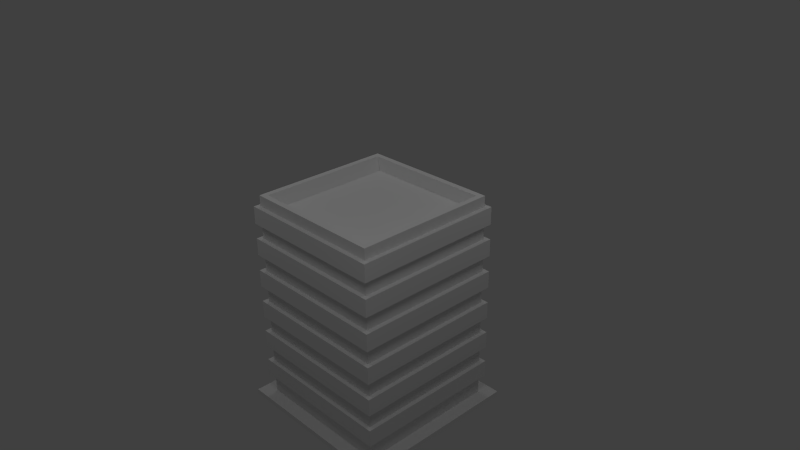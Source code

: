# Source: pala008.blend  (saved by Blender 2.63.0; exported with 4.5.12 LTS)
import bpy
from mathutils import Matrix  # noqa: F401  (used for matrix-valued properties, if any)

bpy.ops.wm.read_factory_settings(use_empty=True)
scene = bpy.context.scene
scene.name = 'Scene'

# ---- collections
col_collection_1 = bpy.data.collections.new('Collection 1'); scene.collection.children.link(col_collection_1)

# ---- materials (node trees are filled in below, after node groups)
mat_material = bpy.data.materials.new('Material')
mat_material.alpha_threshold = 0.0
mat_material.use_transparent_shadow = False
mat_material.roughness = 0.5
mat_material.line_color = (0.0, 0.0, 0.0, 1.0)

# ---- material node trees

# ---- world
world_world = bpy.data.worlds.new('World'); scene.world = world_world
world_world.color = (0.05088, 0.05088, 0.05088)
world_world.use_sun_shadow = False
world_world.sun_shadow_jitter_overblur = 0.0
world_world.cycles.sampling_method = 'MANUAL'
world_world.cycles.sample_map_resolution = 256

# ---- cameras
cam_camera = bpy.data.cameras.new('Camera')
cam_camera.clip_end = 100.0
cam_camera.lens = 35.0
cam_camera.sensor_width = 32.0
cam_camera.sensor_height = 18.0
cam_camera.ortho_scale = 7.314
cam_camera.dof.focus_distance = 0.0
cam_camera.dof.aperture_fstop = 128.0

# ---- lights
light_lamp_003 = bpy.data.lights.new('Lamp.003', 'POINT')
light_lamp_003.transmission_factor = 0.0
light_lamp_003.cutoff_distance = 30.0
light_lamp_003.energy = 100.0
light_lamp_003.shadow_buffer_clip_start = 1.001
light_lamp_003.shadow_soft_size = 1.0
light_lamp_003.shadow_maximum_resolution = 0.006
light_lamp_003.use_absolute_resolution = True
light_lamp_003.cycles.use_multiple_importance_sampling = False
light_lamp_002 = bpy.data.lights.new('Lamp.002', 'POINT')
light_lamp_002.transmission_factor = 0.0
light_lamp_002.cutoff_distance = 30.0
light_lamp_002.energy = 100.0
light_lamp_002.shadow_buffer_clip_start = 1.001
light_lamp_002.shadow_soft_size = 1.0
light_lamp_002.shadow_maximum_resolution = 0.006
light_lamp_002.use_absolute_resolution = True
light_lamp_002.cycles.use_multiple_importance_sampling = False
light_lamp_001 = bpy.data.lights.new('Lamp.001', 'POINT')
light_lamp_001.transmission_factor = 0.0
light_lamp_001.cutoff_distance = 30.0
light_lamp_001.energy = 100.0
light_lamp_001.shadow_buffer_clip_start = 1.001
light_lamp_001.shadow_soft_size = 1.0
light_lamp_001.shadow_maximum_resolution = 0.006
light_lamp_001.use_absolute_resolution = True
light_lamp_001.cycles.use_multiple_importance_sampling = False
light_lamp = bpy.data.lights.new('Lamp', 'POINT')
light_lamp.transmission_factor = 0.0
light_lamp.cutoff_distance = 30.0
light_lamp.energy = 100.0
light_lamp.shadow_buffer_clip_start = 1.001
light_lamp.shadow_soft_size = 1.0
light_lamp.shadow_maximum_resolution = 0.006
light_lamp.use_absolute_resolution = True
light_lamp.cycles.use_multiple_importance_sampling = False

# ---- meshes
me_cube_007 = bpy.data.meshes.new('Cube.007')
me_cube_007.from_pydata([(-0.9937, -0.9937, 1.786), (-0.9937, 0.9937, 1.786), (0.9937, 0.9937, 1.786), (0.9937, -0.9937, 1.786), (-0.9937, -0.9937, 4.814), (-0.9937, 0.9937, 4.814), (0.9937, 0.9937, 4.814), (0.9937, -0.9937, 4.814), (-0.9185, -0.9185, 4.814), (-0.9185, 0.9185, 4.814), (0.9185, 0.9185, 4.814), (0.9185, -0.9185, 4.814), (-0.7844, -0.8429, 4.665), (-0.7844, 0.8429, 4.665), (0.7844, 0.8429, 4.665), (0.7844, -0.8429, 4.665), (-1.182, -1.182, 1.757), (-1.182, 1.182, 1.757), (1.182, 1.182, 1.757), (1.182, -1.182, 1.757), (-1.182, -1.182, 1.826), (-1.182, 1.182, 1.826), (1.182, 1.182, 1.826), (1.182, -1.182, 1.826), (-1.054, -1.054, 2.096), (-1.054, 1.054, 2.096), (1.054, 1.054, 2.096), (1.054, -1.054, 2.096), (-1.054, -1.054, 2.338), (-1.054, 1.054, 2.338), (1.054, 1.054, 2.338), (1.054, -1.054, 2.338), (-1.054, -1.054, 2.563), (-1.054, 1.054, 2.563), (1.054, 1.054, 2.563), (1.054, -1.054, 2.563), (-1.054, -1.054, 2.805), (-1.054, 1.054, 2.805), (1.054, 1.054, 2.805), (1.054, -1.054, 2.805), (-1.054, -1.054, 3.03), (-1.054, 1.054, 3.03), (1.054, 1.054, 3.03), (1.054, -1.054, 3.03), (-1.054, -1.054, 3.272), (-1.054, 1.054, 3.272), (1.054, 1.054, 3.272), (1.054, -1.054, 3.272), (-1.054, -1.054, 3.497), (-1.054, 1.054, 3.497), (1.054, 1.054, 3.497), (1.054, -1.054, 3.497), (-1.054, -1.054, 3.74), (-1.054, 1.054, 3.74), (1.054, 1.054, 3.74), (1.054, -1.054, 3.74), (-1.054, -1.054, 3.964), (-1.054, 1.054, 3.964), (1.054, 1.054, 3.964), (1.054, -1.054, 3.964), (-1.054, -1.054, 4.207), (-1.054, 1.054, 4.207), (1.054, 1.054, 4.207), (1.054, -1.054, 4.207), (-1.054, -1.054, 4.417), (-1.054, 1.054, 4.417), (1.054, 1.054, 4.417), (1.054, -1.054, 4.417), (-1.054, -1.054, 4.66), (-1.054, 1.054, 4.66), (1.054, 1.054, 4.66), (1.054, -1.054, 4.66)], [], [(4, 5, 1, 0), (5, 6, 2, 1), (6, 7, 3, 2), (7, 4, 0, 3), (0, 1, 2, 3), (11, 8, 4, 7), (15, 12, 8, 11), (9, 10, 6, 5), (8, 9, 5, 4), (10, 11, 7, 6), (15, 14, 13, 12), (14, 15, 11, 10), (12, 13, 9, 8), (13, 14, 10, 9), (20, 21, 17, 16), (21, 22, 18, 17), (22, 23, 19, 18), (23, 20, 16, 19), (16, 17, 18, 19), (23, 22, 21, 20), (28, 29, 25, 24), (29, 30, 26, 25), (30, 31, 27, 26), (31, 28, 24, 27), (24, 25, 26, 27), (31, 30, 29, 28), (36, 37, 33, 32), (37, 38, 34, 33), (38, 39, 35, 34), (39, 36, 32, 35), (32, 33, 34, 35), (39, 38, 37, 36), (44, 45, 41, 40), (45, 46, 42, 41), (46, 47, 43, 42), (47, 44, 40, 43), (40, 41, 42, 43), (47, 46, 45, 44), (52, 53, 49, 48), (53, 54, 50, 49), (54, 55, 51, 50), (55, 52, 48, 51), (48, 49, 50, 51), (55, 54, 53, 52), (60, 61, 57, 56), (61, 62, 58, 57), (62, 63, 59, 58), (63, 60, 56, 59), (56, 57, 58, 59), (63, 62, 61, 60), (68, 69, 65, 64), (69, 70, 66, 65), (70, 71, 67, 66), (71, 68, 64, 67), (64, 65, 66, 67), (71, 70, 69, 68)])
_uv = me_cube_007.uv_layers.new(name='UVMap')
_uv.uv.foreach_set('vector', [0.2926, 0.6414, 0.5713, 0.6414, 0.5713, -0.005405, 0.2926, -0.005405, 0.5715, 0.6417, 0.2918, 0.6417, 0.2918, -0.005126, 0.5715, -0.005126, 0.5713, 0.6414, 0.2926, 0.6414, 0.2926, -0.005405, 0.5713, -0.005405, 0.2918, 0.6417, 0.5715, 0.6417, 0.5715, -0.005126, 0.2918, -0.005126, 0.0, 0.0, 0.0, 0.0, 0.0, 0.0, 0.0, 0.0, 0.02892, 0.5744, 0.2679, 0.5744, 0.2777, 0.5842, 0.01914, 0.5842, 0.2447, 0.6131, 0.054, 0.6131, 0.0377, 0.6333, 0.2609, 0.6333, 0.03157, 0.5763, 0.2705, 0.5763, 0.2803, 0.5861, 0.02179, 0.5861, 0.03024, 0.5757, 0.2692, 0.5757, 0.279, 0.5855, 0.02046, 0.5855, 0.02634, 0.577, 0.2653, 0.577, 0.2751, 0.5867, 0.01656, 0.5867, 0.7173, 0.7125, 0.9784, 0.7125, 0.9784, 0.9693, 0.7173, 0.9693, 0.2518, 0.6432, 0.04689, 0.6432, 0.0377, 0.6675, 0.2609, 0.6675, 0.04689, 0.6432, 0.2518, 0.6432, 0.2609, 0.6675, 0.0377, 0.6675, 0.054, 0.6131, 0.2447, 0.6131, 0.2609, 0.6333, 0.0377, 0.6333, 0.7274, 0.6529, 0.9659, 0.6529, 0.9659, 0.6839, 0.7274, 0.6839, 0.7274, 0.6529, 0.9659, 0.6529, 0.9659, 0.6839, 0.7274, 0.6839, 0.9659, 0.6839, 0.7274, 0.6839, 0.7274, 0.6529, 0.9659, 0.6529, 0.9659, 0.6839, 0.7274, 0.6839, 0.7274, 0.6529, 0.9659, 0.6529, 0.7181, 0.7132, 0.9752, 0.7132, 0.9752, 0.9704, 0.7181, 0.9704, 0.7181, 0.7132, 0.9752, 0.7132, 0.9752, 0.9704, 0.7181, 0.9704, 0.02528, 0.9669, 0.0245, 0.7145, 0.05353, 0.7144, 0.05431, 0.9668, 0.02537, 0.9669, 0.02459, 0.7145, 0.05362, 0.7144, 0.0544, 0.9668, 0.02529, 0.9669, 0.02452, 0.7145, 0.05355, 0.7144, 0.05432, 0.9668, 0.02518, 0.9669, 0.02441, 0.7145, 0.05344, 0.7144, 0.05421, 0.9668, 0.3565, 0.9754, 0.6787, 0.9754, 0.6787, 0.6927, 0.3565, 0.6927, 0.3565, 0.6927, 0.6787, 0.6927, 0.6787, 0.9754, 0.3565, 0.9754, 0.02528, 0.9669, 0.0245, 0.7145, 0.05353, 0.7144, 0.05431, 0.9668, 0.02537, 0.9669, 0.02459, 0.7145, 0.05362, 0.7144, 0.0544, 0.9668, 0.02529, 0.9669, 0.02452, 0.7145, 0.05355, 0.7144, 0.05432, 0.9668, 0.02518, 0.9669, 0.02441, 0.7145, 0.05344, 0.7144, 0.05421, 0.9668, 0.3565, 0.9754, 0.6787, 0.9754, 0.6787, 0.6927, 0.3565, 0.6927, 0.3565, 0.6927, 0.6787, 0.6927, 0.6787, 0.9754, 0.3565, 0.9754, 0.02528, 0.9669, 0.0245, 0.7145, 0.05353, 0.7144, 0.05431, 0.9668, 0.02537, 0.9669, 0.02459, 0.7145, 0.05362, 0.7144, 0.0544, 0.9668, 0.02529, 0.9669, 0.02452, 0.7145, 0.05355, 0.7144, 0.05432, 0.9668, 0.02518, 0.9669, 0.02441, 0.7145, 0.05344, 0.7144, 0.05421, 0.9668, 0.3565, 0.9754, 0.6787, 0.9754, 0.6787, 0.6927, 0.3565, 0.6927, 0.3565, 0.6927, 0.6787, 0.6927, 0.6787, 0.9754, 0.3565, 0.9754, 0.02528, 0.9669, 0.0245, 0.7145, 0.05353, 0.7144, 0.05431, 0.9668, 0.02537, 0.9669, 0.02459, 0.7145, 0.05362, 0.7144, 0.0544, 0.9668, 0.02529, 0.9669, 0.02452, 0.7145, 0.05355, 0.7144, 0.05432, 0.9668, 0.02518, 0.9669, 0.02441, 0.7145, 0.05344, 0.7144, 0.05421, 0.9668, 0.3565, 0.9754, 0.6787, 0.9754, 0.6787, 0.6927, 0.3565, 0.6927, 0.3565, 0.6927, 0.6787, 0.6927, 0.6787, 0.9754, 0.3565, 0.9754, 0.02528, 0.9669, 0.0245, 0.7145, 0.05353, 0.7144, 0.05431, 0.9668, 0.02537, 0.9669, 0.02459, 0.7145, 0.05362, 0.7144, 0.0544, 0.9668, 0.02529, 0.9669, 0.02452, 0.7145, 0.05355, 0.7144, 0.05432, 0.9668, 0.02518, 0.9669, 0.02441, 0.7145, 0.05344, 0.7144, 0.05421, 0.9668, 0.3565, 0.9754, 0.6787, 0.9754, 0.6787, 0.6927, 0.3565, 0.6927, 0.3565, 0.6927, 0.6787, 0.6927, 0.6787, 0.9754, 0.3565, 0.9754, 0.02528, 0.9669, 0.0245, 0.7145, 0.05353, 0.7144, 0.05431, 0.9668, 0.02537, 0.9669, 0.02459, 0.7145, 0.05362, 0.7144, 0.0544, 0.9668, 0.02529, 0.9669, 0.02452, 0.7145, 0.05355, 0.7144, 0.05432, 0.9668, 0.02518, 0.9669, 0.02441, 0.7145, 0.05344, 0.7144, 0.05421, 0.9668, 0.3565, 0.9754, 0.6787, 0.9754, 0.6787, 0.6927, 0.3565, 0.6927, 0.3565, 0.6927, 0.6787, 0.6927, 0.6787, 0.9754, 0.3565, 0.9754])
me_cube_007.materials.append(mat_material)
me_cube_007.use_remesh_preserve_volume = False
me_cube_007.use_remesh_preserve_attributes = False
me_cube_007.use_mirror_vertex_groups = False
me_cube_007.update()

# ---- objects
ob_lamp_003 = bpy.data.objects.new('Lamp.003', light_lamp_003)
ob_lamp_002 = bpy.data.objects.new('Lamp.002', light_lamp_002)
ob_lamp_001 = bpy.data.objects.new('Lamp.001', light_lamp_001)
ob_cube_007 = bpy.data.objects.new('Cube.007', me_cube_007)
ob_lamp = bpy.data.objects.new('Lamp', light_lamp)
ob_camera = bpy.data.objects.new('Camera', cam_camera)

# ---- transforms, parenting, visibility, modifiers, constraints
ob_lamp_003.location = (-4.07, 3.703, 8.94)
ob_lamp_003.rotation_euler = (0.6503, 0.05522, 1.866)
ob_lamp_003.scale = (1.514, 1.514, 1.514)
ob_lamp_003.lock_rotations_4d = False
ob_lamp_003.empty_display_type = 'ARROWS'
ob_lamp_003.color = (0.0, 0.0, 0.0, 0.0)
ob_lamp_003.lineart.crease_threshold = 0.0
ob_lamp_002.location = (-4.07, -3.548, 8.94)
ob_lamp_002.rotation_euler = (0.6503, 0.05522, 1.866)
ob_lamp_002.scale = (1.514, 1.514, 1.514)
ob_lamp_002.lock_rotations_4d = False
ob_lamp_002.empty_display_type = 'ARROWS'
ob_lamp_002.color = (0.0, 0.0, 0.0, 0.0)
ob_lamp_002.lineart.crease_threshold = 0.0
ob_lamp_001.location = (4.905, -3.548, 8.94)
ob_lamp_001.rotation_euler = (0.6503, 0.05522, 1.866)
ob_lamp_001.scale = (1.514, 1.514, 1.514)
ob_lamp_001.lock_rotations_4d = False
ob_lamp_001.empty_display_type = 'ARROWS'
ob_lamp_001.color = (0.0, 0.0, 0.0, 0.0)
ob_lamp_001.lineart.crease_threshold = 0.0
ob_cube_007.location = (0.0, 0.0, -2.669)
ob_cube_007.scale = (1.514, 1.514, 1.514)
ob_cube_007.lock_rotations_4d = False
ob_cube_007.empty_display_type = 'ARROWS'
ob_cube_007.lineart.crease_threshold = 0.0
ob_lamp.location = (4.905, 3.703, 8.94)
ob_lamp.rotation_euler = (0.6503, 0.05522, 1.866)
ob_lamp.scale = (1.514, 1.514, 1.514)
ob_lamp.lock_rotations_4d = False
ob_lamp.empty_display_type = 'ARROWS'
ob_lamp.color = (0.0, 0.0, 0.0, 0.0)
ob_lamp.lineart.crease_threshold = 0.0
ob_camera.location = (-11.33, 9.855, 11.46)
ob_camera.rotation_euler = (1.109, 0.01082, -2.327)
ob_camera.scale = (1.514, 1.514, 1.514)
ob_camera.lock_rotations_4d = False
ob_camera.empty_display_type = 'ARROWS'
ob_camera.color = (0.0, 0.0, 0.0, 0.0)
ob_camera.display_type = 'WIRE'
ob_camera.lineart.crease_threshold = 0.0

# ---- collection membership
col_collection_1.objects.link(ob_lamp_003)
col_collection_1.objects.link(ob_lamp_002)
col_collection_1.objects.link(ob_lamp_001)
col_collection_1.objects.link(ob_cube_007)
col_collection_1.objects.link(ob_lamp)
col_collection_1.objects.link(ob_camera)

# ---- scene / render settings (as saved in the file)
scene.camera = ob_camera
scene.frame_start = 1; scene.frame_end = 250; scene.frame_set(4)
scene.render.engine = 'BLENDER_EEVEE_NEXT'
scene.render.image_settings.color_mode = 'RGB'
scene.render.image_settings.compression = 90
scene.render.resolution_percentage = 50
scene.render.dither_intensity = 0.0
scene.render.bake_margin = 2
scene.render.bake_bias = 0.0
scene.cycles.use_denoising = False
scene.cycles.samples = 10
scene.cycles.sampling_pattern = 'TABULATED_SOBOL'
scene.cycles.light_sampling_threshold = 0.0
scene.cycles.use_adaptive_sampling = False
scene.cycles.use_light_tree = False
scene.cycles.blur_glossy = 0.0
scene.cycles.volume_bounces = 1
scene.cycles.pixel_filter_type = 'GAUSSIAN'
scene.cycles.sample_clamp_indirect = 0.0
scene.view_settings.view_transform = 'Standard'
bpy.context.view_layer.update()
